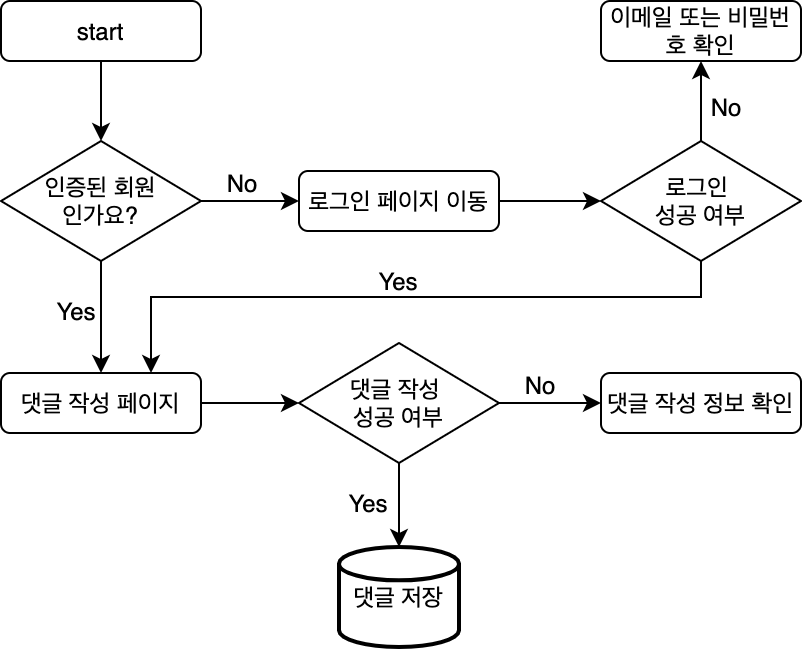

The diagram above was exported from draw.io. Its source (the exported page's mxGraphModel, read from the mxfile embedded in the PNG):
<mxGraphModel dx="1318" dy="659" grid="1" gridSize="10" guides="1" tooltips="1" connect="1" arrows="1" fold="1" page="1" pageScale="1" pageWidth="827" pageHeight="1169" math="0" shadow="0">
  <root>
    <mxCell id="0" />
    <mxCell id="1" parent="0" />
    <mxCell id="BeVNlCsQ4uDakLkijgJC-70" value="start" style="rounded=1;whiteSpace=wrap;html=1;" parent="1" vertex="1">
      <mxGeometry x="40" y="40" width="100" height="30" as="geometry" />
    </mxCell>
    <mxCell id="BeVNlCsQ4uDakLkijgJC-71" value="인증된 회원&lt;br&gt;인가요?" style="rhombus;whiteSpace=wrap;html=1;" parent="1" vertex="1">
      <mxGeometry x="40" y="110" width="100" height="60" as="geometry" />
    </mxCell>
    <mxCell id="BeVNlCsQ4uDakLkijgJC-72" style="edgeStyle=orthogonalEdgeStyle;rounded=0;orthogonalLoop=1;jettySize=auto;html=1;entryX=0.5;entryY=0;entryDx=0;entryDy=0;fontSize=10;" parent="1" source="BeVNlCsQ4uDakLkijgJC-70" target="BeVNlCsQ4uDakLkijgJC-71" edge="1">
      <mxGeometry x="40" y="40" as="geometry" />
    </mxCell>
    <mxCell id="BeVNlCsQ4uDakLkijgJC-73" value="로그인 페이지 이동" style="rounded=1;whiteSpace=wrap;html=1;" parent="1" vertex="1">
      <mxGeometry x="189" y="125" width="100" height="30" as="geometry" />
    </mxCell>
    <mxCell id="BeVNlCsQ4uDakLkijgJC-74" style="edgeStyle=orthogonalEdgeStyle;rounded=0;orthogonalLoop=1;jettySize=auto;html=1;entryX=0;entryY=0.5;entryDx=0;entryDy=0;" parent="1" source="BeVNlCsQ4uDakLkijgJC-71" target="BeVNlCsQ4uDakLkijgJC-73" edge="1">
      <mxGeometry x="40" y="40" as="geometry" />
    </mxCell>
    <mxCell id="BeVNlCsQ4uDakLkijgJC-75" value="댓글 작성 페이지" style="rounded=1;whiteSpace=wrap;html=1;" parent="1" vertex="1">
      <mxGeometry x="40" y="226" width="100" height="30" as="geometry" />
    </mxCell>
    <mxCell id="BeVNlCsQ4uDakLkijgJC-76" style="edgeStyle=orthogonalEdgeStyle;rounded=0;orthogonalLoop=1;jettySize=auto;html=1;exitX=0.5;exitY=1;exitDx=0;exitDy=0;entryX=0.5;entryY=0;entryDx=0;entryDy=0;" parent="1" source="BeVNlCsQ4uDakLkijgJC-71" target="BeVNlCsQ4uDakLkijgJC-75" edge="1">
      <mxGeometry x="40" y="40" as="geometry" />
    </mxCell>
    <mxCell id="BeVNlCsQ4uDakLkijgJC-77" value="Yes" style="text;html=1;strokeColor=none;fillColor=none;align=center;verticalAlign=middle;whiteSpace=wrap;rounded=0;" parent="1" vertex="1">
      <mxGeometry x="68" y="190" width="20" height="10" as="geometry" />
    </mxCell>
    <mxCell id="BeVNlCsQ4uDakLkijgJC-78" value="No" style="text;html=1;strokeColor=none;fillColor=none;align=center;verticalAlign=middle;whiteSpace=wrap;rounded=0;" parent="1" vertex="1">
      <mxGeometry x="151" y="126" width="20" height="10" as="geometry" />
    </mxCell>
    <mxCell id="BeVNlCsQ4uDakLkijgJC-79" value="댓글 작성 &lt;br&gt;성공 여부" style="rhombus;whiteSpace=wrap;html=1;" parent="1" vertex="1">
      <mxGeometry x="189" y="211" width="100" height="60" as="geometry" />
    </mxCell>
    <mxCell id="BeVNlCsQ4uDakLkijgJC-80" style="edgeStyle=orthogonalEdgeStyle;rounded=0;orthogonalLoop=1;jettySize=auto;html=1;entryX=0;entryY=0.5;entryDx=0;entryDy=0;fontSize=10;" parent="1" source="BeVNlCsQ4uDakLkijgJC-75" target="BeVNlCsQ4uDakLkijgJC-79" edge="1">
      <mxGeometry x="40" y="40" as="geometry" />
    </mxCell>
    <mxCell id="BeVNlCsQ4uDakLkijgJC-81" value="댓글 작성 정보 확인" style="rounded=1;whiteSpace=wrap;html=1;" parent="1" vertex="1">
      <mxGeometry x="340" y="226" width="100" height="30" as="geometry" />
    </mxCell>
    <mxCell id="BeVNlCsQ4uDakLkijgJC-82" style="edgeStyle=orthogonalEdgeStyle;rounded=0;orthogonalLoop=1;jettySize=auto;html=1;entryX=0;entryY=0.5;entryDx=0;entryDy=0;fontSize=10;" parent="1" source="BeVNlCsQ4uDakLkijgJC-79" target="BeVNlCsQ4uDakLkijgJC-81" edge="1">
      <mxGeometry x="40" y="40" as="geometry" />
    </mxCell>
    <mxCell id="BeVNlCsQ4uDakLkijgJC-84" style="edgeStyle=orthogonalEdgeStyle;rounded=0;orthogonalLoop=1;jettySize=auto;html=1;entryX=0.5;entryY=0;entryDx=0;entryDy=0;fontSize=10;entryPerimeter=0;" parent="1" source="BeVNlCsQ4uDakLkijgJC-79" target="s28KaLgw6qOxdF1qkHLm-71" edge="1">
      <mxGeometry x="40" y="40" as="geometry">
        <mxPoint x="239" y="316" as="targetPoint" />
      </mxGeometry>
    </mxCell>
    <mxCell id="BeVNlCsQ4uDakLkijgJC-85" value="Yes" style="text;html=1;strokeColor=none;fillColor=none;align=center;verticalAlign=middle;whiteSpace=wrap;rounded=0;" parent="1" vertex="1">
      <mxGeometry x="214" y="286" width="20" height="10" as="geometry" />
    </mxCell>
    <mxCell id="BeVNlCsQ4uDakLkijgJC-86" value="No" style="text;html=1;strokeColor=none;fillColor=none;align=center;verticalAlign=middle;whiteSpace=wrap;rounded=0;" parent="1" vertex="1">
      <mxGeometry x="300" y="227" width="20" height="10" as="geometry" />
    </mxCell>
    <mxCell id="BeVNlCsQ4uDakLkijgJC-87" value="" style="edgeStyle=orthogonalEdgeStyle;rounded=0;orthogonalLoop=1;jettySize=auto;html=1;fontSize=10;entryX=0.75;entryY=0;entryDx=0;entryDy=0;" parent="1" source="BeVNlCsQ4uDakLkijgJC-88" target="BeVNlCsQ4uDakLkijgJC-75" edge="1">
      <mxGeometry x="40" y="40" as="geometry">
        <Array as="points">
          <mxPoint x="390" y="188" />
          <mxPoint x="115" y="188" />
        </Array>
        <mxPoint x="110" y="208" as="targetPoint" />
      </mxGeometry>
    </mxCell>
    <mxCell id="BeVNlCsQ4uDakLkijgJC-88" value="로그인 &lt;br&gt;성공 여부" style="rhombus;whiteSpace=wrap;html=1;" parent="1" vertex="1">
      <mxGeometry x="340" y="110" width="100" height="60" as="geometry" />
    </mxCell>
    <mxCell id="BeVNlCsQ4uDakLkijgJC-89" style="edgeStyle=orthogonalEdgeStyle;rounded=0;orthogonalLoop=1;jettySize=auto;html=1;exitX=1;exitY=0.5;exitDx=0;exitDy=0;entryX=0;entryY=0.5;entryDx=0;entryDy=0;fontSize=10;" parent="1" source="BeVNlCsQ4uDakLkijgJC-73" target="BeVNlCsQ4uDakLkijgJC-88" edge="1">
      <mxGeometry x="40" y="40" as="geometry" />
    </mxCell>
    <mxCell id="BeVNlCsQ4uDakLkijgJC-90" value="Yes" style="text;html=1;strokeColor=none;fillColor=none;align=center;verticalAlign=middle;whiteSpace=wrap;rounded=0;" parent="1" vertex="1">
      <mxGeometry x="229" y="175" width="20" height="10" as="geometry" />
    </mxCell>
    <mxCell id="BeVNlCsQ4uDakLkijgJC-91" value="이메일 또는 비밀번호 확인" style="rounded=1;whiteSpace=wrap;html=1;" parent="1" vertex="1">
      <mxGeometry x="340" y="40" width="100" height="30" as="geometry" />
    </mxCell>
    <mxCell id="BeVNlCsQ4uDakLkijgJC-92" value="" style="edgeStyle=orthogonalEdgeStyle;rounded=0;orthogonalLoop=1;jettySize=auto;html=1;fontSize=10;" parent="1" source="BeVNlCsQ4uDakLkijgJC-88" target="BeVNlCsQ4uDakLkijgJC-91" edge="1">
      <mxGeometry x="40" y="40" as="geometry" />
    </mxCell>
    <mxCell id="BeVNlCsQ4uDakLkijgJC-93" value="No" style="text;html=1;strokeColor=none;fillColor=none;align=center;verticalAlign=middle;whiteSpace=wrap;rounded=0;" parent="1" vertex="1">
      <mxGeometry x="393" y="88" width="20" height="10" as="geometry" />
    </mxCell>
    <mxCell id="s28KaLgw6qOxdF1qkHLm-71" value="댓글 저장" style="strokeWidth=2;html=1;shape=mxgraph.flowchart.database;whiteSpace=wrap;" vertex="1" parent="1">
      <mxGeometry x="209" y="313" width="60" height="50" as="geometry" />
    </mxCell>
  </root>
</mxGraphModel>